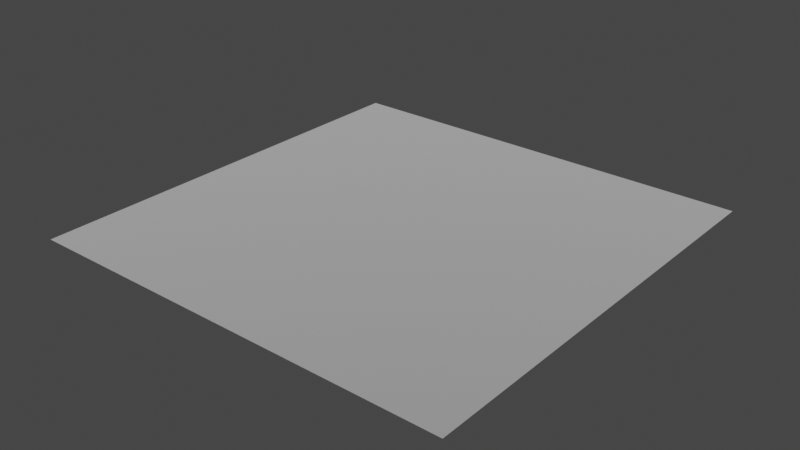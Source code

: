 # Source: core.blend  (saved by Blender 3.4.6; exported with 4.5.12 LTS)
import bpy
from mathutils import Matrix  # noqa: F401  (used for matrix-valued properties, if any)

bpy.ops.wm.read_factory_settings(use_empty=True)
scene = bpy.context.scene
scene.name = 'Scene'

# ---- collections
col_collection = bpy.data.collections.new('Collection'); scene.collection.children.link(col_collection)

# ---- materials (node trees are filled in below, after node groups)
mat_dummymtl_rsrc_world_dynamic_block_explosive_parts_core_mesh_0 = bpy.data.materials.new('dummymtl-rsrc.world.dynamic.block.explosive.parts.core-Mesh[0]')
mat_dummymtl_rsrc_world_dynamic_block_explosive_parts_core_mesh_0.use_backface_culling = True
mat_dummymtl_rsrc_world_dynamic_block_explosive_parts_core_mesh_0.use_transparent_shadow = False

# ---- material node trees
mat_dummymtl_rsrc_world_dynamic_block_explosive_parts_core_mesh_0.use_nodes = True; mat_dummymtl_rsrc_world_dynamic_block_explosive_parts_core_mesh_0.node_tree.nodes.clear()
_N = mat_dummymtl_rsrc_world_dynamic_block_explosive_parts_core_mesh_0.node_tree.nodes; _L = mat_dummymtl_rsrc_world_dynamic_block_explosive_parts_core_mesh_0.node_tree.links
n0 = _N.new('ShaderNodeBsdfPrincipled'); n0.name = 'Principled BSDF'; n0.location = (10, 300)
n0.distribution = 'GGX'
n0.subsurface_method = 'RANDOM_WALK_SKIN'
n0.inputs[0].default_value = (1.0, 1.0, 1.0, 1.0)
n0.inputs[1].default_value = 1.0
n0.inputs[2].default_value = 1.0
n0.inputs[27].default_value = (0.0, 0.0, 0.0, 1.0)
n0.inputs[28].default_value = 1.0
n1 = _N.new('ShaderNodeOutputMaterial'); n1.name = 'Material Output'; n1.location = (320, 270)
_L.new(n0.outputs[0], n1.inputs[0])
n1.is_active_output = True

# ---- world
world_world = bpy.data.worlds.new('World'); scene.world = world_world
world_world.use_nodes = True; world_world.node_tree.nodes.clear()
_N = world_world.node_tree.nodes; _L = world_world.node_tree.links
n0 = _N.new('ShaderNodeOutputWorld'); n0.name = 'World Output'; n0.location = (300, 300)
n1 = _N.new('ShaderNodeBackground'); n1.name = 'Background'; n1.location = (10, 300)
n1.inputs[0].default_value = (0.05088, 0.05088, 0.05088, 1.0)
_L.new(n1.outputs[0], n0.inputs[0])
n0.is_active_output = True
world_world.color = (0.05088, 0.05088, 0.05088)
world_world.use_sun_shadow = False
world_world.sun_shadow_jitter_overblur = 0.0

# ---- meshes
me_rsrc_world_dynamic_block_explosive_parts_core_mesh_0 = bpy.data.meshes.new('rsrc.world.dynamic.block.explosive.parts.core-Mesh[0]')
me_rsrc_world_dynamic_block_explosive_parts_core_mesh_0.from_pydata([(-0.5, 0.0, 0.0), (0.0, 0.0, 0.5), (-0.5, 0.0, 0.5), (0.0, 0.0, 0.0), (-0.5, 0.0, -0.5), (0.0, 0.0, -0.5), (0.5, 0.0, 0.0), (0.5, 0.0, -0.5), (0.5, 0.0, 0.5)], [], [(0, 1, 2), (0, 3, 1), (4, 3, 0), (4, 5, 3), (1, 3, 6), (5, 6, 3), (5, 7, 6), (1, 6, 8)])
_uv = me_rsrc_world_dynamic_block_explosive_parts_core_mesh_0.uv_layers.new(name='UVMap')
_uv.uv.foreach_set('vector', [0.01221, 0.5122, 0.4878, 0.9878, 0.01221, 0.9878, 0.01221, 0.5122, 0.4878, 0.5122, 0.4878, 0.9878, 0.01221, 0.9878, 0.4878, 0.5122, 0.01221, 0.5122, 0.01221, 0.9878, 0.4878, 0.9878, 0.4878, 0.5122, 0.4878, 0.9878, 0.4878, 0.5122, 0.01221, 0.5122, 0.4878, 0.9878, 0.01221, 0.5122, 0.4878, 0.5122, 0.4878, 0.9878, 0.01221, 0.9878, 0.01221, 0.5122, 0.4878, 0.9878, 0.01221, 0.5122, 0.01221, 0.9878])
me_rsrc_world_dynamic_block_explosive_parts_core_mesh_0.materials.append(mat_dummymtl_rsrc_world_dynamic_block_explosive_parts_core_mesh_0)
me_rsrc_world_dynamic_block_explosive_parts_core_mesh_0.update()
me_rsrc_world_dynamic_block_explosive_parts_core_mesh_0.normals_split_custom_set([tuple(v) for v in zip(*[iter([0.0, -1.0, 0.0, 0.0, -1.0, 0.0, 0.0, -1.0, 0.0, 0.0, -1.0, 0.0, 0.0, -1.0, 0.0, 0.0, -1.0, 0.0, 0.0, -1.0, 0.0, 0.0, -1.0, 0.0, 0.0, -1.0, 0.0, 0.0, -1.0, 0.0, 0.0, -1.0, 0.0, 0.0, -1.0, 0.0, 0.0, -1.0, 0.0, 0.0, -1.0, 0.0, 0.0, -1.0, 0.0, 0.0, -1.0, 0.0, 0.0, -1.0, 0.0, 0.0, -1.0, 0.0, 0.0, -1.0, 0.0, 0.0, -1.0, 0.0, 0.0, -1.0, 0.0, 0.0, -1.0, 0.0, 0.0, -1.0, 0.0, 0.0, -1.0, 0.0])] * 3)])

# ---- objects
ob_parts_core_mesh_0 = bpy.data.objects.new('parts.core-Mesh[0]', me_rsrc_world_dynamic_block_explosive_parts_core_mesh_0)

# ---- transforms, parenting, visibility, modifiers, constraints
ob_parts_core_mesh_0.location = (0.0, 0.0, 0.0)
ob_parts_core_mesh_0.rotation_mode = 'QUATERNION'
ob_parts_core_mesh_0.rotation_quaternion = (0.7071, -0.7071, -1.57e-16, -9.358e-24)

# ---- collection membership
scene.collection.objects.link(ob_parts_core_mesh_0)

# ---- scene / render settings (as saved in the file)
scene.frame_start = 1; scene.frame_end = 250; scene.frame_set(1)
scene.render.engine = 'BLENDER_EEVEE_NEXT'
scene.cycles.sampling_pattern = 'TABULATED_SOBOL'
scene.cycles.use_light_tree = False
scene.view_settings.view_transform = 'Filmic'
bpy.context.view_layer.update()

# ---- added for rendering (the .blend has no active camera and no usable light): camera, sun
cam_auto = bpy.data.cameras.new('AutoCamera')
cam_auto.lens = 50.0
cam_auto.sensor_width = 36.0
cam_auto.clip_end = 1000.0
ob_auto_camera = bpy.data.objects.new('AutoCamera', cam_auto)
scene.collection.objects.link(ob_auto_camera)
ob_auto_camera.location = (1.30847, -1.57016, 1.04677)
ob_auto_camera.rotation_euler = (1.09748, -7.21219e-08, 0.694738)
scene.camera = ob_auto_camera
light_auto_sun = bpy.data.lights.new('AutoSun', 'SUN')
light_auto_sun.energy = 3.0
light_auto_sun.angle = 0.0523599
ob_auto_sun = bpy.data.objects.new('AutoSun', light_auto_sun)
scene.collection.objects.link(ob_auto_sun)
ob_auto_sun.rotation_euler = (0.872665, 0.174533, 0.523599)
bpy.context.view_layer.update()
